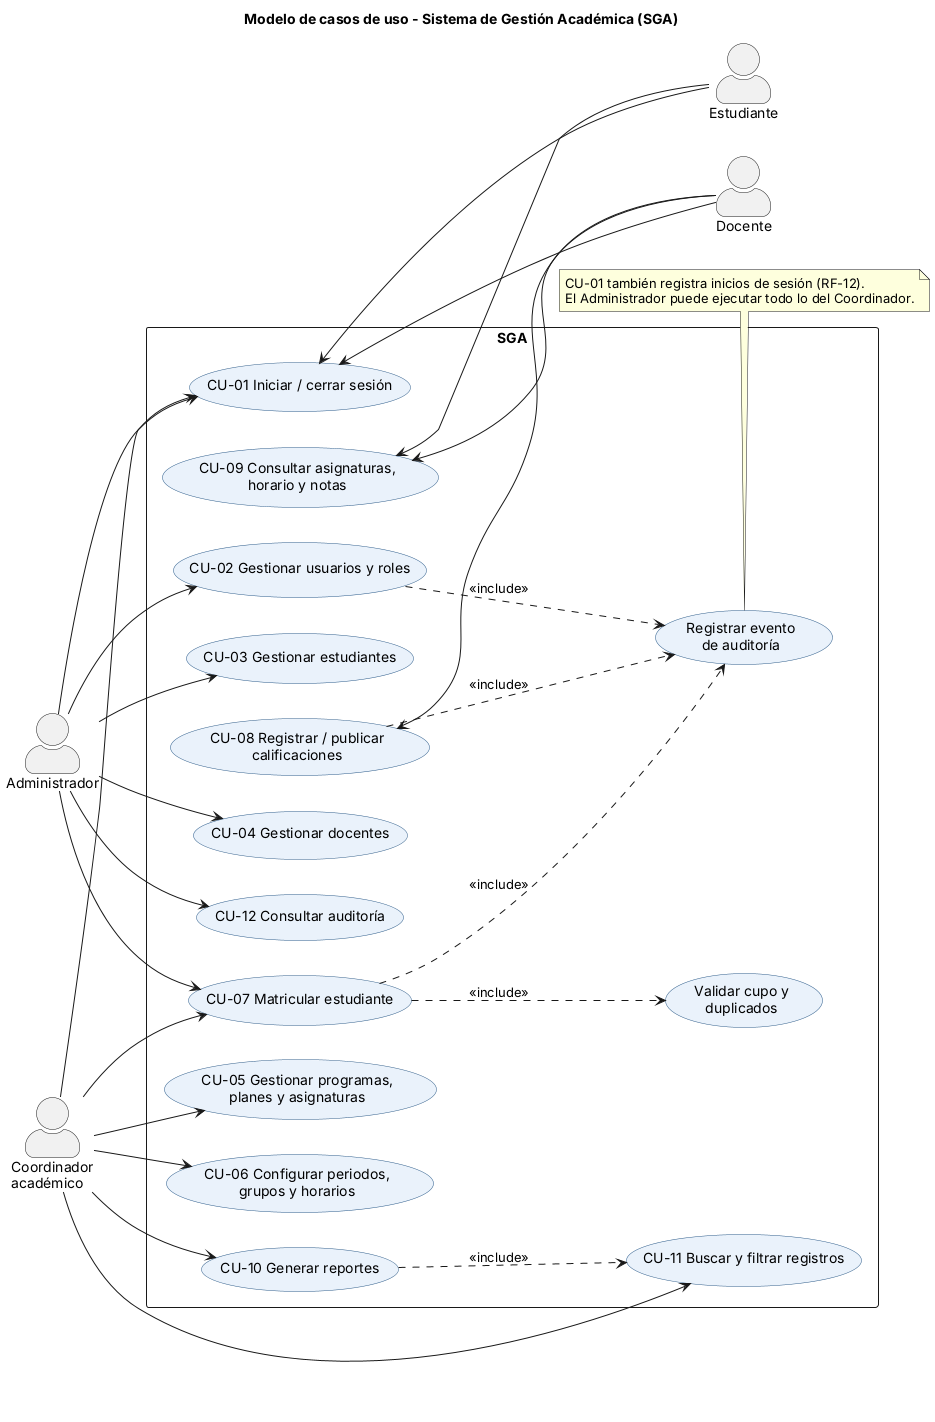

The diagram above was rendered by PlantUML. Its source (embedded in the PNG):
@startuml casos_de_uso
title Modelo de casos de uso - Sistema de Gestión Académica (SGA)
left to right direction
skinparam packageStyle rectangle
skinparam shadowing false
skinparam defaultFontName Arial
skinparam usecaseBackgroundColor #EAF2FB
skinparam usecaseBorderColor #2F5D8A
skinparam actorStyle awesome

actor "Administrador" as A
actor "Coordinador\nacadémico" as C
actor "Docente" as D
actor "Estudiante" as E

rectangle "SGA" {
  usecase "CU-01 Iniciar / cerrar sesión" as CU01
  usecase "CU-02 Gestionar usuarios y roles" as CU02
  usecase "CU-03 Gestionar estudiantes" as CU03
  usecase "CU-04 Gestionar docentes" as CU04
  usecase "CU-12 Consultar auditoría" as CU12
  usecase "CU-05 Gestionar programas,\nplanes y asignaturas" as CU05
  usecase "CU-06 Configurar periodos,\ngrupos y horarios" as CU06
  usecase "CU-07 Matricular estudiante" as CU07
  usecase "CU-10 Generar reportes" as CU10
  usecase "CU-11 Buscar y filtrar registros" as CU11
  usecase "CU-08 Registrar / publicar\ncalificaciones" as CU08
  usecase "CU-09 Consultar asignaturas,\nhorario y notas" as CU09
  usecase "Validar cupo y\nduplicados" as VAL
  usecase "Registrar evento\nde auditoría" as AUD
}

A --> CU01
A --> CU02
A --> CU03
A --> CU04
A --> CU12
A --> CU07
C --> CU01
C --> CU05
C --> CU06
C --> CU07
C --> CU10
C --> CU11
CU01 <-- D
CU08 <-- D
CU09 <-- D
CU01 <-- E
CU09 <-- E

CU07 ..> VAL : <<include>>
CU07 ..> AUD : <<include>>
CU08 ..> AUD : <<include>>
CU02 ..> AUD : <<include>>
CU10 ..> CU11 : <<include>>
note bottom of AUD
 CU-01 también registra inicios de sesión (RF-12).
 El Administrador puede ejecutar todo lo del Coordinador.
end note
@enduml